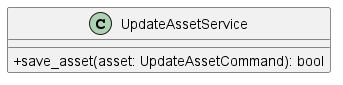

The diagram above was rendered by PlantUML. Its source (embedded in the PNG):
@startuml UpdateAssetService
skinparam classAttributeIconSize 0
class UpdateAssetService {
    + save_asset(asset: UpdateAssetCommand): bool
}

@enduml